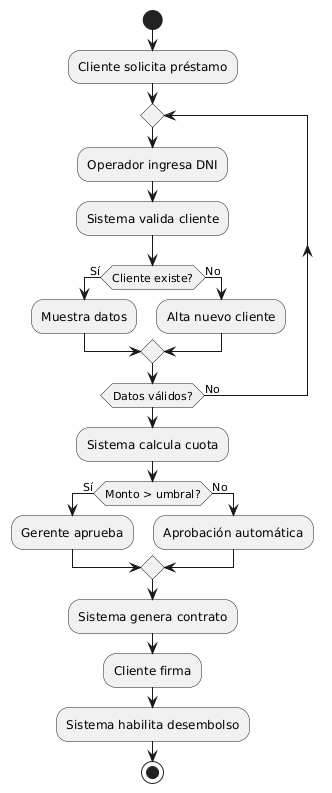

The diagram above was rendered by PlantUML. Its source (embedded in the PNG):
@startuml
start
:Cliente solicita préstamo;
repeat
  :Operador ingresa DNI;
  :Sistema valida cliente;
  if (Cliente existe?) then (Sí)
    :Muestra datos;
  else (No)
    :Alta nuevo cliente;
  endif
repeat while (Datos válidos?) is (No)
:Sistema calcula cuota;
if (Monto > umbral?) then (Sí)
  :Gerente aprueba;
else (No)
  :Aprobación automática;
endif
:Sistema genera contrato;
:Cliente firma;
:Sistema habilita desembolso;
stop
@enduml